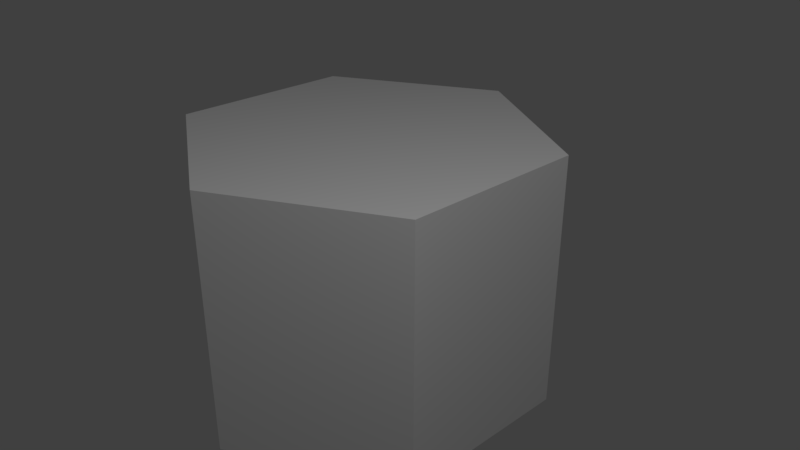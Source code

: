 # Source: stone.blend  (saved by Blender 2.77.0; exported with 4.5.12 LTS)
import bpy
from mathutils import Matrix  # noqa: F401  (used for matrix-valued properties, if any)

bpy.ops.wm.read_factory_settings(use_empty=True)
scene = bpy.context.scene
scene.name = 'Scene'

# ---- collections
col_collection_1 = bpy.data.collections.new('Collection 1'); scene.collection.children.link(col_collection_1)

# ---- materials (node trees are filled in below, after node groups)
mat_material_001 = bpy.data.materials.new('Material.001')
mat_material_001.alpha_threshold = 0.0
mat_material_001.use_transparent_shadow = False
mat_material_001.roughness = 0.5

# ---- material node trees

# ---- world
world_world = bpy.data.worlds.new('World'); scene.world = world_world
world_world.color = (0.05088, 0.05088, 0.05088)
world_world.use_sun_shadow = False
world_world.sun_shadow_jitter_overblur = 0.0
world_world.cycles.sampling_method = 'MANUAL'

# ---- cameras
cam_camera = bpy.data.cameras.new('Camera')
cam_camera.clip_end = 100.0
cam_camera.lens = 35.0
cam_camera.sensor_width = 32.0
cam_camera.sensor_height = 18.0
cam_camera.ortho_scale = 7.314
cam_camera.dof.focus_distance = 0.0
cam_camera.dof.aperture_fstop = 128.0

# ---- lights
light_lamp = bpy.data.lights.new('Lamp', 'POINT')
light_lamp.transmission_factor = 0.0
light_lamp.cutoff_distance = 30.0
light_lamp.energy = 100.0
light_lamp.shadow_buffer_clip_start = 1.001
light_lamp.shadow_soft_size = 0.1
light_lamp.shadow_maximum_resolution = 0.006
light_lamp.use_absolute_resolution = True

# ---- meshes
me_cylinder = bpy.data.meshes.new('Cylinder')
me_cylinder.from_pydata([(0.0, 0.0, -0.7071), (0.0, 0.0, 0.7071), (0.0, 1.0, -0.7071), (0.0, 1.0, 0.7071), (0.866, 0.5, -0.7071), (0.866, 0.5, 0.7071), (0.866, -0.5, -0.7071), (0.866, -0.5, 0.7071), (-8.742e-08, -1.0, -0.7071), (-8.742e-08, -1.0, 0.7071), (-0.866, -0.5, -0.7071), (-0.866, -0.5, 0.7071), (-0.866, 0.5, -0.7071), (-0.866, 0.5, 0.7071)], [], [(0, 2, 4), (1, 5, 3), (2, 3, 5, 4), (0, 4, 6), (1, 7, 5), (4, 5, 7, 6), (0, 6, 8), (1, 9, 7), (6, 7, 9, 8), (0, 8, 10), (1, 11, 9), (8, 9, 11, 10), (0, 10, 12), (1, 13, 11), (10, 11, 13, 12), (0, 12, 2), (1, 3, 13), (12, 13, 3, 2)])
_uv = me_cylinder.uv_layers.new(name='UVMap')
_uv.uv.foreach_set('vector', [0.75, 0.25, 0.5, 0.125, 0.75, 0.0, 0.25, 0.25, 0.25, 0.0, 0.5, 0.125, 0.8165, 0.625, 0.4082, 0.625, 0.4082, 0.875, 0.8165, 0.875, 0.75, 0.25, 0.75, 0.0, 1.0, 0.125, 0.25, 0.25, 0.0, 0.125, 0.25, 0.0, 1.721e-08, 0.875, 0.4082, 0.875, 0.4082, 0.625, 0.0, 0.625, 0.75, 0.25, 1.0, 0.125, 1.0, 0.375, 0.25, 0.25, 5.162e-08, 0.375, 0.0, 0.125, 0.0, 0.625, 0.4082, 0.625, 0.4082, 0.875, 6.883e-08, 0.875, 0.75, 0.25, 1.0, 0.375, 0.75, 0.5, 0.25, 0.25, 0.25, 0.5, 5.162e-08, 0.375, 6.883e-08, 0.875, 0.4082, 0.875, 0.4082, 0.625, 6.883e-08, 0.625, 0.75, 0.25, 0.75, 0.5, 0.5, 0.375, 0.25, 0.25, 0.5, 0.375, 0.25, 0.5, 0.8165, 0.625, 0.4082, 0.625, 0.4082, 0.875, 0.8165, 0.875, 0.75, 0.25, 0.5, 0.375, 0.5, 0.125, 0.25, 0.25, 0.5, 0.125, 0.5, 0.375, 0.8165, 0.875, 0.4082, 0.875, 0.4082, 0.625, 0.8165, 0.625])
me_cylinder.materials.append(mat_material_001)
me_cylinder.use_remesh_preserve_volume = False
me_cylinder.use_remesh_preserve_attributes = False
me_cylinder.use_mirror_vertex_groups = False
me_cylinder.update()

# ---- objects
ob_cylinder = bpy.data.objects.new('Cylinder', me_cylinder)
ob_lamp = bpy.data.objects.new('Lamp', light_lamp)
ob_camera = bpy.data.objects.new('Camera', cam_camera)

# ---- transforms, parenting, visibility, modifiers, constraints
ob_cylinder.location = (0.0, 0.0, 0.0)
ob_cylinder.lineart.crease_threshold = 0.0
ob_lamp.location = (2.396, -1.209, 3.415)
ob_lamp.rotation_euler = (0.6503, 0.05522, 1.866)
ob_lamp.lock_rotations_4d = False
ob_lamp.empty_display_type = 'ARROWS'
ob_lamp.color = (0.0, 0.0, 0.0, 0.0)
ob_lamp.lineart.crease_threshold = 0.0
ob_camera.location = (3.095, -2.685, 2.237)
ob_camera.rotation_euler = (1.109, 0.0, 0.8149)
ob_camera.lock_rotations_4d = False
ob_camera.empty_display_type = 'ARROWS'
ob_camera.color = (0.0, 0.0, 0.0, 0.0)
ob_camera.display_type = 'WIRE'
ob_camera.lineart.crease_threshold = 0.0

# ---- collection membership
col_collection_1.objects.link(ob_cylinder)
col_collection_1.objects.link(ob_lamp)
col_collection_1.objects.link(ob_camera)

# ---- scene / render settings (as saved in the file)
scene.camera = ob_camera
scene.frame_start = 1; scene.frame_end = 250; scene.frame_set(1)
scene.render.engine = 'BLENDER_EEVEE_NEXT'
scene.render.resolution_percentage = 50
scene.render.dither_intensity = 0.0
scene.cycles.use_denoising = False
scene.cycles.samples = 128
scene.cycles.sampling_pattern = 'TABULATED_SOBOL'
scene.cycles.light_sampling_threshold = 0.0
scene.cycles.use_adaptive_sampling = False
scene.cycles.use_light_tree = False
scene.cycles.blur_glossy = 0.0
scene.cycles.sample_clamp_indirect = 0.0
scene.view_settings.view_transform = 'Standard'
bpy.context.view_layer.update()
